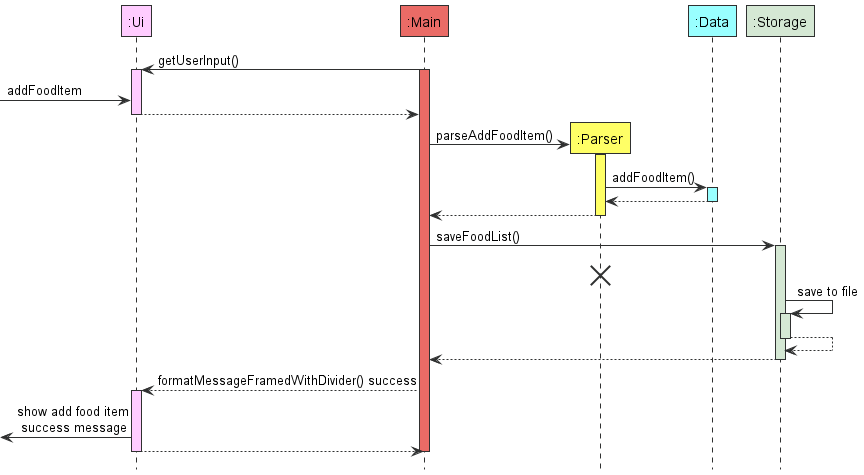

The diagram above was rendered by PlantUML. Its source (embedded in the PNG):
@startuml
!include style.puml
hide footbox

participant ":Ui" as ui UI_COLOUR
participant ":Main" as main MAIN_COLOUR
main -> ui ++ UI_COLOUR: getUserInput()
main++ MAIN_COLOUR
-> ui   UI_COLOUR : addFoodItem
ui --> main --
create ":Parser" as parser LOGIC_COLOUR
main -> parser ++ LOGIC_COLOUR : parseAddFoodItem()
participant ":Data" as itemlist DATA_COLOUR
parser -> itemlist ++ DATA_COLOUR : addFoodItem()
itemlist --> parser --  :
parser --> main --
participant ":Storage" as storage STORAGE_COLOUR
main -> storage ++ STORAGE_COLOUR: saveFoodList()
destroy parser
storage -> storage ++ STORAGE_COLOUR: save to file
storage --> storage --
storage --> main --
main --> ui ++ UI_COLOUR: formatMessageFramedWithDivider() success
<- ui  : show add food item\n success message
ui --> main --
main --

@enduml